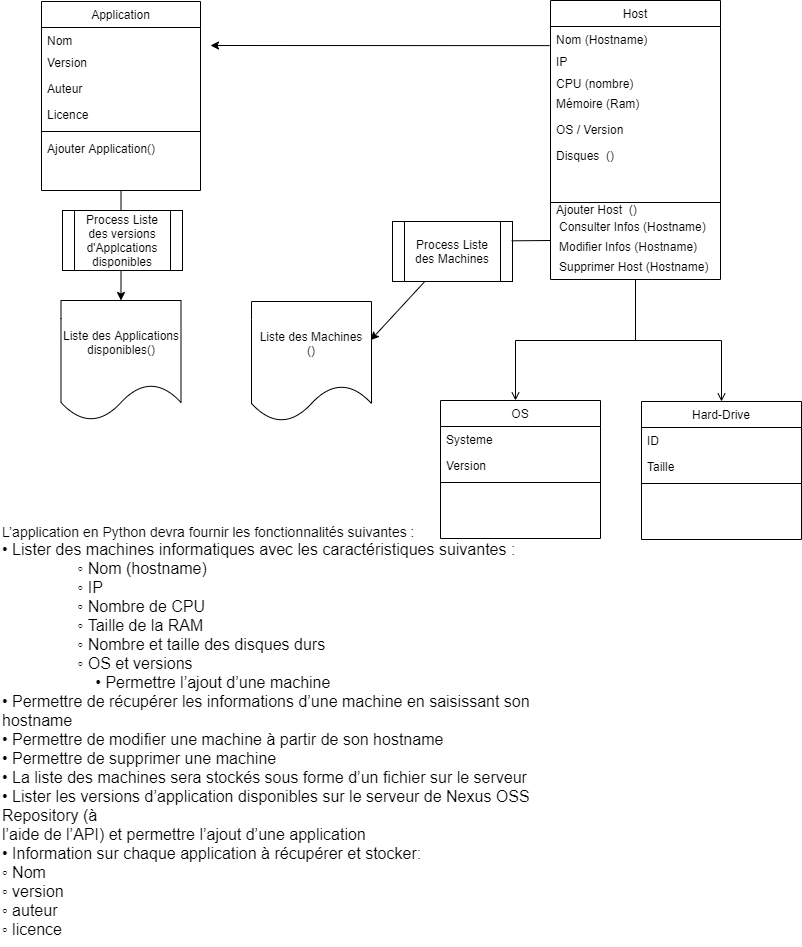

The diagram above was exported from draw.io. Its source (the exported page's mxGraphModel, read from the mxfile embedded in the PNG):
<mxGraphModel dx="1038" dy="523" grid="1" gridSize="10" guides="1" tooltips="1" connect="1" arrows="1" fold="1" page="1" pageScale="1" pageWidth="827" pageHeight="1169" math="0" shadow="0">
  <root>
    <mxCell id="WIyWlLk6GJQsqaUBKTNV-0" />
    <mxCell id="WIyWlLk6GJQsqaUBKTNV-1" parent="WIyWlLk6GJQsqaUBKTNV-0" />
    <mxCell id="zkfFHV4jXpPFQw0GAbJ--17" value="Host" style="swimlane;fontStyle=0;align=center;verticalAlign=top;childLayout=stackLayout;horizontal=1;startSize=26;horizontalStack=0;resizeParent=1;resizeLast=0;collapsible=1;marginBottom=0;rounded=0;shadow=0;strokeWidth=1;" parent="WIyWlLk6GJQsqaUBKTNV-1" vertex="1">
      <mxGeometry x="550" y="40" width="170" height="279" as="geometry">
        <mxRectangle x="550" y="140" width="160" height="26" as="alternateBounds" />
      </mxGeometry>
    </mxCell>
    <mxCell id="zkfFHV4jXpPFQw0GAbJ--18" value="Nom (Hostname)" style="text;align=left;verticalAlign=top;spacingLeft=4;spacingRight=4;overflow=hidden;rotatable=0;points=[[0,0.5],[1,0.5]];portConstraint=eastwest;" parent="zkfFHV4jXpPFQw0GAbJ--17" vertex="1">
      <mxGeometry y="26" width="170" height="22" as="geometry" />
    </mxCell>
    <mxCell id="zkfFHV4jXpPFQw0GAbJ--19" value="IP&#10;" style="text;align=left;verticalAlign=top;spacingLeft=4;spacingRight=4;overflow=hidden;rotatable=0;points=[[0,0.5],[1,0.5]];portConstraint=eastwest;rounded=0;shadow=0;html=0;" parent="zkfFHV4jXpPFQw0GAbJ--17" vertex="1">
      <mxGeometry y="48" width="170" height="22" as="geometry" />
    </mxCell>
    <mxCell id="zkfFHV4jXpPFQw0GAbJ--20" value="CPU (nombre)&#10;" style="text;align=left;verticalAlign=top;spacingLeft=4;spacingRight=4;overflow=hidden;rotatable=0;points=[[0,0.5],[1,0.5]];portConstraint=eastwest;rounded=0;shadow=0;html=0;" parent="zkfFHV4jXpPFQw0GAbJ--17" vertex="1">
      <mxGeometry y="70" width="170" height="20" as="geometry" />
    </mxCell>
    <mxCell id="zkfFHV4jXpPFQw0GAbJ--21" value="Mémoire (Ram)" style="text;align=left;verticalAlign=top;spacingLeft=4;spacingRight=4;overflow=hidden;rotatable=0;points=[[0,0.5],[1,0.5]];portConstraint=eastwest;rounded=0;shadow=0;html=0;" parent="zkfFHV4jXpPFQw0GAbJ--17" vertex="1">
      <mxGeometry y="90" width="170" height="26" as="geometry" />
    </mxCell>
    <mxCell id="u95PNYyyDZqMjkaOW3Hu-2" value="OS / Version" style="text;align=left;verticalAlign=top;spacingLeft=4;spacingRight=4;overflow=hidden;rotatable=0;points=[[0,0.5],[1,0.5]];portConstraint=eastwest;" parent="zkfFHV4jXpPFQw0GAbJ--17" vertex="1">
      <mxGeometry y="116" width="170" height="26" as="geometry" />
    </mxCell>
    <mxCell id="zsgGpZstHBQKPz4ERGHh-1" value="Disques  () " style="text;align=left;verticalAlign=top;spacingLeft=4;spacingRight=4;overflow=hidden;rotatable=0;points=[[0,0.5],[1,0.5]];portConstraint=eastwest;" parent="zkfFHV4jXpPFQw0GAbJ--17" vertex="1">
      <mxGeometry y="142" width="170" height="26" as="geometry" />
    </mxCell>
    <mxCell id="zkfFHV4jXpPFQw0GAbJ--23" value="" style="line;html=1;strokeWidth=1;align=left;verticalAlign=middle;spacingTop=-1;spacingLeft=3;spacingRight=3;rotatable=0;labelPosition=right;points=[];portConstraint=eastwest;" parent="zkfFHV4jXpPFQw0GAbJ--17" vertex="1">
      <mxGeometry y="168" width="170" height="68" as="geometry" />
    </mxCell>
    <mxCell id="u40hxZ3jhCfwVKccXPqG-0" value="Hard-Drive" style="swimlane;fontStyle=0;align=center;verticalAlign=top;childLayout=stackLayout;horizontal=1;startSize=26;horizontalStack=0;resizeParent=1;resizeLast=0;collapsible=1;marginBottom=0;rounded=0;shadow=0;strokeWidth=1;" parent="WIyWlLk6GJQsqaUBKTNV-1" vertex="1">
      <mxGeometry x="641" y="441" width="160" height="138" as="geometry">
        <mxRectangle x="130" y="380" width="160" height="26" as="alternateBounds" />
      </mxGeometry>
    </mxCell>
    <mxCell id="u40hxZ3jhCfwVKccXPqG-1" value="ID" style="text;align=left;verticalAlign=top;spacingLeft=4;spacingRight=4;overflow=hidden;rotatable=0;points=[[0,0.5],[1,0.5]];portConstraint=eastwest;" parent="u40hxZ3jhCfwVKccXPqG-0" vertex="1">
      <mxGeometry y="26" width="160" height="26" as="geometry" />
    </mxCell>
    <mxCell id="u40hxZ3jhCfwVKccXPqG-2" value="Taille" style="text;align=left;verticalAlign=top;spacingLeft=4;spacingRight=4;overflow=hidden;rotatable=0;points=[[0,0.5],[1,0.5]];portConstraint=eastwest;rounded=0;shadow=0;html=0;" parent="u40hxZ3jhCfwVKccXPqG-0" vertex="1">
      <mxGeometry y="52" width="160" height="26" as="geometry" />
    </mxCell>
    <mxCell id="u40hxZ3jhCfwVKccXPqG-3" value="" style="line;html=1;strokeWidth=1;align=left;verticalAlign=middle;spacingTop=-1;spacingLeft=3;spacingRight=3;rotatable=0;labelPosition=right;points=[];portConstraint=eastwest;" parent="u40hxZ3jhCfwVKccXPqG-0" vertex="1">
      <mxGeometry y="78" width="160" height="8" as="geometry" />
    </mxCell>
    <mxCell id="u40hxZ3jhCfwVKccXPqG-6" value="OS" style="swimlane;fontStyle=0;align=center;verticalAlign=top;childLayout=stackLayout;horizontal=1;startSize=26;horizontalStack=0;resizeParent=1;resizeLast=0;collapsible=1;marginBottom=0;rounded=0;shadow=0;strokeWidth=1;" parent="WIyWlLk6GJQsqaUBKTNV-1" vertex="1">
      <mxGeometry x="440" y="440" width="160" height="138" as="geometry">
        <mxRectangle x="130" y="380" width="160" height="26" as="alternateBounds" />
      </mxGeometry>
    </mxCell>
    <mxCell id="u40hxZ3jhCfwVKccXPqG-7" value="Systeme" style="text;align=left;verticalAlign=top;spacingLeft=4;spacingRight=4;overflow=hidden;rotatable=0;points=[[0,0.5],[1,0.5]];portConstraint=eastwest;" parent="u40hxZ3jhCfwVKccXPqG-6" vertex="1">
      <mxGeometry y="26" width="160" height="26" as="geometry" />
    </mxCell>
    <mxCell id="u40hxZ3jhCfwVKccXPqG-8" value="Version" style="text;align=left;verticalAlign=top;spacingLeft=4;spacingRight=4;overflow=hidden;rotatable=0;points=[[0,0.5],[1,0.5]];portConstraint=eastwest;rounded=0;shadow=0;html=0;" parent="u40hxZ3jhCfwVKccXPqG-6" vertex="1">
      <mxGeometry y="52" width="160" height="26" as="geometry" />
    </mxCell>
    <mxCell id="u40hxZ3jhCfwVKccXPqG-9" value="" style="line;html=1;strokeWidth=1;align=left;verticalAlign=middle;spacingTop=-1;spacingLeft=3;spacingRight=3;rotatable=0;labelPosition=right;points=[];portConstraint=eastwest;" parent="u40hxZ3jhCfwVKccXPqG-6" vertex="1">
      <mxGeometry y="78" width="160" height="8" as="geometry" />
    </mxCell>
    <mxCell id="u40hxZ3jhCfwVKccXPqG-12" value="Modifier Infos (Hostname)&#10;" style="text;align=left;verticalAlign=top;spacingLeft=4;spacingRight=4;overflow=hidden;rotatable=0;points=[[0,0.5],[1,0.5]];portConstraint=eastwest;" parent="WIyWlLk6GJQsqaUBKTNV-1" vertex="1">
      <mxGeometry x="553" y="273" width="170" height="26" as="geometry" />
    </mxCell>
    <mxCell id="u40hxZ3jhCfwVKccXPqG-13" value="Consulter Infos (Hostname)&#10;&#10;" style="text;align=left;verticalAlign=top;spacingLeft=4;spacingRight=4;overflow=hidden;rotatable=0;points=[[0,0.5],[1,0.5]];portConstraint=eastwest;" parent="WIyWlLk6GJQsqaUBKTNV-1" vertex="1">
      <mxGeometry x="553" y="253" width="170" height="26" as="geometry" />
    </mxCell>
    <mxCell id="u40hxZ3jhCfwVKccXPqG-14" value="Supprimer Host (Hostname)" style="text;align=left;verticalAlign=top;spacingLeft=4;spacingRight=4;overflow=hidden;rotatable=0;points=[[0,0.5],[1,0.5]];portConstraint=eastwest;" parent="WIyWlLk6GJQsqaUBKTNV-1" vertex="1">
      <mxGeometry x="553" y="293" width="170" height="26" as="geometry" />
    </mxCell>
    <mxCell id="u40hxZ3jhCfwVKccXPqG-26" value="&lt;div&gt;&lt;font style=&quot;font-size: 14px&quot;&gt;L’application en Python devra fournir les fonctionnalités suivantes :&lt;/font&gt;&lt;/div&gt;&lt;div&gt;&lt;font size=&quot;3&quot;&gt;• Lister des machines informatiques avec les caractéristiques suivantes :&lt;/font&gt;&lt;/div&gt;&lt;div&gt;&lt;font size=&quot;3&quot;&gt;&amp;nbsp; &amp;nbsp; &amp;nbsp; &amp;nbsp; &amp;nbsp; &amp;nbsp; &amp;nbsp; &amp;nbsp; &amp;nbsp;◦ Nom (hostname)&lt;/font&gt;&lt;/div&gt;&lt;div&gt;&lt;span style=&quot;font-size: medium&quot;&gt;&amp;nbsp; &amp;nbsp; &amp;nbsp; &amp;nbsp; &amp;nbsp; &amp;nbsp; &amp;nbsp; &amp;nbsp; &amp;nbsp;◦ IP&lt;/span&gt;&lt;/div&gt;&lt;div&gt;&lt;font size=&quot;3&quot;&gt;&amp;nbsp; &amp;nbsp; &amp;nbsp; &amp;nbsp; &amp;nbsp; &amp;nbsp; &amp;nbsp; &amp;nbsp; &amp;nbsp;◦ Nombre de CPU&lt;/font&gt;&lt;/div&gt;&lt;div&gt;&lt;font size=&quot;3&quot;&gt;&amp;nbsp; &amp;nbsp; &amp;nbsp; &amp;nbsp; &amp;nbsp; &amp;nbsp; &amp;nbsp; &amp;nbsp; &amp;nbsp;◦ Taille de la RAM&lt;/font&gt;&lt;/div&gt;&lt;div&gt;&lt;font size=&quot;3&quot;&gt;&amp;nbsp; &amp;nbsp; &amp;nbsp; &amp;nbsp; &amp;nbsp; &amp;nbsp; &amp;nbsp; &amp;nbsp; &amp;nbsp;◦ Nombre et taille des disques durs&lt;/font&gt;&lt;/div&gt;&lt;div&gt;&lt;font size=&quot;3&quot;&gt;&amp;nbsp; &amp;nbsp; &amp;nbsp; &amp;nbsp; &amp;nbsp; &amp;nbsp; &amp;nbsp; &amp;nbsp; &amp;nbsp;◦ OS et versions&lt;/font&gt;&lt;/div&gt;&lt;div&gt;&lt;span style=&quot;font-size: medium&quot;&gt;&amp;nbsp; &amp;nbsp; &amp;nbsp; &amp;nbsp; &amp;nbsp; &amp;nbsp; &amp;nbsp; &amp;nbsp; &amp;nbsp; &amp;nbsp; &amp;nbsp;• Permettre l’ajout d’une machine&lt;/span&gt;&lt;/div&gt;&lt;div&gt;&lt;font size=&quot;3&quot;&gt;• Permettre de récupérer les informations d’une machine en saisissant son hostname&lt;/font&gt;&lt;/div&gt;&lt;div&gt;&lt;font size=&quot;3&quot;&gt;• Permettre de modifier une machine à partir de son hostname&lt;/font&gt;&lt;/div&gt;&lt;div&gt;&lt;font size=&quot;3&quot;&gt;• Permettre de supprimer une machine&lt;/font&gt;&lt;/div&gt;&lt;div&gt;&lt;font size=&quot;3&quot;&gt;• La liste des machines sera stockés sous forme d’un fichier sur le serveur&lt;/font&gt;&lt;/div&gt;&lt;div&gt;&lt;font size=&quot;3&quot;&gt;• Lister les versions d’application disponibles sur le serveur de Nexus OSS Repository (à&lt;/font&gt;&lt;/div&gt;&lt;div&gt;&lt;font size=&quot;3&quot;&gt;l’aide de l’API) et permettre l’ajout d’une application&lt;/font&gt;&lt;/div&gt;&lt;div&gt;&lt;font size=&quot;3&quot;&gt;• Information sur chaque application à récupérer et stocker:&lt;/font&gt;&lt;/div&gt;&lt;div&gt;&lt;font size=&quot;3&quot;&gt;◦ Nom&lt;/font&gt;&lt;/div&gt;&lt;div&gt;&lt;font size=&quot;3&quot;&gt;◦ version&lt;/font&gt;&lt;/div&gt;&lt;div&gt;&lt;font size=&quot;3&quot;&gt;◦ auteur&lt;/font&gt;&lt;/div&gt;&lt;div&gt;&lt;font size=&quot;3&quot;&gt;◦ licence&lt;/font&gt;&lt;/div&gt;" style="text;html=1;strokeColor=none;fillColor=none;align=left;verticalAlign=middle;whiteSpace=wrap;rounded=0;" parent="WIyWlLk6GJQsqaUBKTNV-1" vertex="1">
      <mxGeometry y="556" width="550" height="430" as="geometry" />
    </mxCell>
    <mxCell id="7RXoFPOAR_wE_WqXzjXH-6" value="" style="edgeStyle=orthogonalEdgeStyle;rounded=0;orthogonalLoop=1;jettySize=auto;html=1;" parent="WIyWlLk6GJQsqaUBKTNV-1" source="u40hxZ3jhCfwVKccXPqG-36" target="7RXoFPOAR_wE_WqXzjXH-4" edge="1">
      <mxGeometry relative="1" as="geometry" />
    </mxCell>
    <mxCell id="u40hxZ3jhCfwVKccXPqG-36" value="Application" style="swimlane;fontStyle=0;align=center;verticalAlign=top;childLayout=stackLayout;horizontal=1;startSize=26;horizontalStack=0;resizeParent=1;resizeLast=0;collapsible=1;marginBottom=0;rounded=0;shadow=0;strokeWidth=1;" parent="WIyWlLk6GJQsqaUBKTNV-1" vertex="1">
      <mxGeometry x="41" y="41" width="159" height="189" as="geometry">
        <mxRectangle x="550" y="140" width="160" height="26" as="alternateBounds" />
      </mxGeometry>
    </mxCell>
    <mxCell id="u40hxZ3jhCfwVKccXPqG-37" value="Nom" style="text;align=left;verticalAlign=top;spacingLeft=4;spacingRight=4;overflow=hidden;rotatable=0;points=[[0,0.5],[1,0.5]];portConstraint=eastwest;" parent="u40hxZ3jhCfwVKccXPqG-36" vertex="1">
      <mxGeometry y="26" width="159" height="22" as="geometry" />
    </mxCell>
    <mxCell id="u40hxZ3jhCfwVKccXPqG-38" value="Version" style="text;align=left;verticalAlign=top;spacingLeft=4;spacingRight=4;overflow=hidden;rotatable=0;points=[[0,0.5],[1,0.5]];portConstraint=eastwest;rounded=0;shadow=0;html=0;" parent="u40hxZ3jhCfwVKccXPqG-36" vertex="1">
      <mxGeometry y="48" width="159" height="26" as="geometry" />
    </mxCell>
    <mxCell id="u40hxZ3jhCfwVKccXPqG-39" value="Auteur&#10;" style="text;align=left;verticalAlign=top;spacingLeft=4;spacingRight=4;overflow=hidden;rotatable=0;points=[[0,0.5],[1,0.5]];portConstraint=eastwest;rounded=0;shadow=0;html=0;" parent="u40hxZ3jhCfwVKccXPqG-36" vertex="1">
      <mxGeometry y="74" width="159" height="26" as="geometry" />
    </mxCell>
    <mxCell id="u40hxZ3jhCfwVKccXPqG-40" value="Licence&#10;" style="text;align=left;verticalAlign=top;spacingLeft=4;spacingRight=4;overflow=hidden;rotatable=0;points=[[0,0.5],[1,0.5]];portConstraint=eastwest;rounded=0;shadow=0;html=0;" parent="u40hxZ3jhCfwVKccXPqG-36" vertex="1">
      <mxGeometry y="100" width="159" height="26" as="geometry" />
    </mxCell>
    <mxCell id="u40hxZ3jhCfwVKccXPqG-41" value="" style="line;html=1;strokeWidth=1;align=left;verticalAlign=middle;spacingTop=-1;spacingLeft=3;spacingRight=3;rotatable=0;labelPosition=right;points=[];portConstraint=eastwest;" parent="u40hxZ3jhCfwVKccXPqG-36" vertex="1">
      <mxGeometry y="126" width="159" height="8" as="geometry" />
    </mxCell>
    <mxCell id="u40hxZ3jhCfwVKccXPqG-42" value="Ajouter Application()" style="text;align=left;verticalAlign=top;spacingLeft=4;spacingRight=4;overflow=hidden;rotatable=0;points=[[0,0.5],[1,0.5]];portConstraint=eastwest;" parent="u40hxZ3jhCfwVKccXPqG-36" vertex="1">
      <mxGeometry y="134" width="159" height="26" as="geometry" />
    </mxCell>
    <mxCell id="u40hxZ3jhCfwVKccXPqG-45" value="" style="endArrow=open;shadow=0;strokeWidth=1;rounded=0;endFill=1;edgeStyle=elbowEdgeStyle;elbow=vertical;exitX=0.5;exitY=1;exitDx=0;exitDy=0;entryX=0.5;entryY=0;entryDx=0;entryDy=0;" parent="WIyWlLk6GJQsqaUBKTNV-1" source="zkfFHV4jXpPFQw0GAbJ--17" target="u40hxZ3jhCfwVKccXPqG-0" edge="1">
      <mxGeometry x="0.5" y="41" relative="1" as="geometry">
        <mxPoint x="639" y="280" as="sourcePoint" />
        <mxPoint x="744" y="360" as="targetPoint" />
        <mxPoint x="-40" y="32" as="offset" />
      </mxGeometry>
    </mxCell>
    <mxCell id="u40hxZ3jhCfwVKccXPqG-48" value="" style="endArrow=open;shadow=0;strokeWidth=1;rounded=0;endFill=1;edgeStyle=elbowEdgeStyle;elbow=vertical;" parent="WIyWlLk6GJQsqaUBKTNV-1" edge="1">
      <mxGeometry x="0.5" y="41" relative="1" as="geometry">
        <mxPoint x="635" y="320" as="sourcePoint" />
        <mxPoint x="515" y="440" as="targetPoint" />
        <mxPoint x="-40" y="32" as="offset" />
      </mxGeometry>
    </mxCell>
    <mxCell id="u40hxZ3jhCfwVKccXPqG-51" value="" style="endArrow=classic;html=1;exitX=-0.005;exitY=-0.131;exitDx=0;exitDy=0;exitPerimeter=0;" parent="WIyWlLk6GJQsqaUBKTNV-1" source="zkfFHV4jXpPFQw0GAbJ--19" edge="1">
      <mxGeometry width="50" height="50" relative="1" as="geometry">
        <mxPoint x="380" y="280" as="sourcePoint" />
        <mxPoint x="210" y="85" as="targetPoint" />
      </mxGeometry>
    </mxCell>
    <mxCell id="7RXoFPOAR_wE_WqXzjXH-1" value="Liste des Machines&lt;br&gt;()" style="shape=document;whiteSpace=wrap;html=1;boundedLbl=1;" parent="WIyWlLk6GJQsqaUBKTNV-1" vertex="1">
      <mxGeometry x="251" y="341" width="120" height="120" as="geometry" />
    </mxCell>
    <mxCell id="7RXoFPOAR_wE_WqXzjXH-3" value="Process Liste des versions d'Applcations disponibles" style="shape=process;whiteSpace=wrap;html=1;backgroundOutline=1;" parent="WIyWlLk6GJQsqaUBKTNV-1" vertex="1">
      <mxGeometry x="62" y="250" width="120" height="60" as="geometry" />
    </mxCell>
    <mxCell id="7RXoFPOAR_wE_WqXzjXH-4" value="Liste des Applications disponibles()" style="shape=document;whiteSpace=wrap;html=1;boundedLbl=1;" parent="WIyWlLk6GJQsqaUBKTNV-1" vertex="1">
      <mxGeometry x="60.5" y="340" width="120" height="120" as="geometry" />
    </mxCell>
    <mxCell id="7RXoFPOAR_wE_WqXzjXH-8" value="" style="endArrow=classic;html=1;entryX=0.993;entryY=0.322;entryDx=0;entryDy=0;entryPerimeter=0;startArrow=none;" parent="WIyWlLk6GJQsqaUBKTNV-1" source="Ej0gYSp07EjeIUrbt0g7-2" target="7RXoFPOAR_wE_WqXzjXH-1" edge="1">
      <mxGeometry width="50" height="50" relative="1" as="geometry">
        <mxPoint x="550" y="280" as="sourcePoint" />
        <mxPoint x="440" y="250" as="targetPoint" />
      </mxGeometry>
    </mxCell>
    <mxCell id="zsgGpZstHBQKPz4ERGHh-0" value="Ajouter Host  () " style="text;align=left;verticalAlign=top;spacingLeft=4;spacingRight=4;overflow=hidden;rotatable=0;points=[[0,0.5],[1,0.5]];portConstraint=eastwest;" parent="WIyWlLk6GJQsqaUBKTNV-1" vertex="1">
      <mxGeometry x="550" y="236" width="170" height="26" as="geometry" />
    </mxCell>
    <mxCell id="Ej0gYSp07EjeIUrbt0g7-2" value="Process Liste des Machines" style="shape=process;whiteSpace=wrap;html=1;backgroundOutline=1;" vertex="1" parent="WIyWlLk6GJQsqaUBKTNV-1">
      <mxGeometry x="392" y="261" width="120" height="60" as="geometry" />
    </mxCell>
    <mxCell id="Ej0gYSp07EjeIUrbt0g7-3" value="" style="endArrow=none;html=1;entryX=0.993;entryY=0.322;entryDx=0;entryDy=0;entryPerimeter=0;" edge="1" parent="WIyWlLk6GJQsqaUBKTNV-1" target="Ej0gYSp07EjeIUrbt0g7-2">
      <mxGeometry width="50" height="50" relative="1" as="geometry">
        <mxPoint x="550" y="280" as="sourcePoint" />
        <mxPoint x="370.1600000000001" y="379.64" as="targetPoint" />
      </mxGeometry>
    </mxCell>
  </root>
</mxGraphModel>